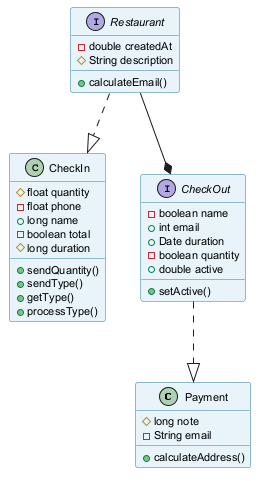

The diagram above was rendered by PlantUML. Its source (embedded in the PNG):
@startuml
skinparam backgroundColor #FFFFFF
skinparam classBackgroundColor #E8F4FA
skinparam classBorderColor #2C7DA0
skinparam defaultFontSize 11
class Payment {
  #long note
  -String email
  +calculateAddress()
}
class CheckIn {
  #float quantity
  -float phone
  +long name
  -boolean total
  #long duration
  +sendQuantity()
  +sendType()
  +getType()
  +processType()
}
interface CheckOut {
  -boolean name
  +int email
  +Date duration
  -boolean quantity
  +double active
  +setActive()
}
interface Restaurant {
  -double createdAt
  #String description
  +calculateEmail()
}
Restaurant ..|> CheckIn
Restaurant --* CheckOut
CheckOut ..|> Payment
@enduml